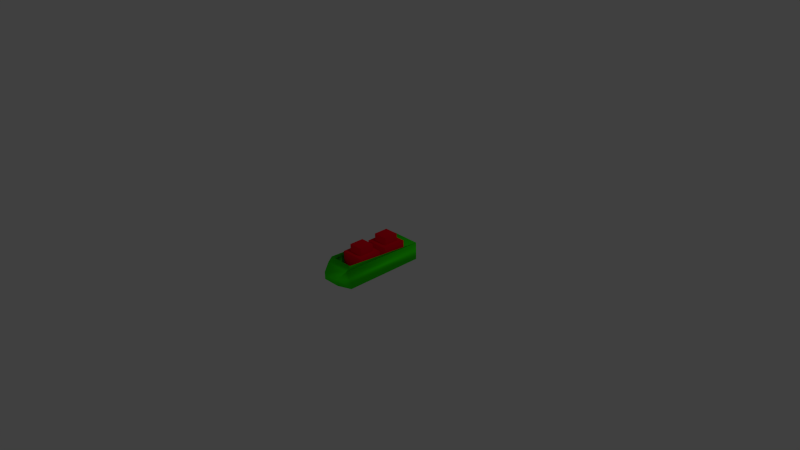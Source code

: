 # Source: fk-train.blend  (saved by Blender 2.76.0; exported with 4.5.12 LTS)
import bpy
from mathutils import Matrix  # noqa: F401  (used for matrix-valued properties, if any)

bpy.ops.wm.read_factory_settings(use_empty=True)
scene = bpy.context.scene
scene.name = 'Scene'

# ---- collections
col_collection_1 = bpy.data.collections.new('Collection 1'); scene.collection.children.link(col_collection_1)

# ---- materials (node trees are filled in below, after node groups)
mat_material = bpy.data.materials.new('Material')
mat_material.alpha_threshold = 0.0
mat_material.use_transparent_shadow = False
mat_material.diffuse_color = (0.03445, 1.0, 0.0, 1.0)
mat_material.roughness = 0.5
mat_material.specular_intensity = 0.8971
mat_material.line_color = (0.0, 0.0, 0.0, 1.0)
mat_material_001 = bpy.data.materials.new('Material.001')
mat_material_001.alpha_threshold = 0.0
mat_material_001.use_transparent_shadow = False
mat_material_001.diffuse_color = (0.8, 0.0, 0.01258, 1.0)
mat_material_001.roughness = 0.5

# ---- material node trees

# ---- world
world_world = bpy.data.worlds.new('World'); scene.world = world_world
world_world.color = (0.05088, 0.05088, 0.05088)
world_world.use_sun_shadow = False
world_world.sun_shadow_jitter_overblur = 0.0
world_world.cycles.sampling_method = 'MANUAL'
world_world.cycles.sample_map_resolution = 256

# ---- cameras
cam_camera = bpy.data.cameras.new('Camera')
cam_camera.clip_end = 100.0
cam_camera.lens = 35.0
cam_camera.sensor_width = 32.0
cam_camera.sensor_height = 18.0
cam_camera.ortho_scale = 7.314
cam_camera.dof.focus_distance = 0.0
cam_camera.dof.aperture_fstop = 128.0

# ---- lights
light_lamp = bpy.data.lights.new('Lamp', 'POINT')
light_lamp.transmission_factor = 0.0
light_lamp.cutoff_distance = 30.0
light_lamp.energy = 100.0
light_lamp.shadow_buffer_clip_start = 1.001
light_lamp.shadow_soft_size = 0.1
light_lamp.shadow_maximum_resolution = 0.006
light_lamp.use_absolute_resolution = True
light_lamp.cycles.use_multiple_importance_sampling = False

# ---- meshes
me_cube_002 = bpy.data.meshes.new('Cube.002')
me_cube_002.from_pydata([(1.0, 1.0, -1.0), (1.0, -1.0, -1.0), (-1.0, -1.0, -1.0), (-1.0, 1.0, -1.0), (1.0, 1.0, 0.1844), (0.8566, -1.076, 0.241), (-0.8566, -1.076, 0.241), (-1.0, 1.0, 0.1844), (1.0, -5.662e-07, 1.0), (-1.0, 1.788e-07, 1.0), (-5.066e-07, -1.0, 1.0), (2.682e-07, 1.0, 1.0), (0.8518, 0.8518, -0.8937), (0.8518, -0.8518, -0.8937), (-0.8518, 0.8518, -0.8937), (-0.8518, -0.8518, -0.8937), (0.6064, -1.264, -0.646), (-0.6064, -1.264, -0.646), (0.6064, -1.264, -0.1589), (-0.6064, -1.264, -0.1589), (3.88, 0.2209, 1.032), (2.608, 0.1113, -1.026), (-0.8292, 0.1139, -1.026), (-0.8292, 0.1139, 0.5449), (-0.8292, 0.6893, -1.026), (-0.8292, 0.6893, 0.5449), (0.7421, 0.6893, -1.026), (0.7421, 0.6893, 0.5449), (-0.5296, 0.2236, 0.5449), (-0.5296, 0.5796, 0.5449), (0.4425, 0.5796, 0.5449), (-0.5296, 0.2236, 1.032), (-0.5296, 0.5796, 1.032), (0.4425, 0.5796, 1.032), (-0.8292, 0.1139, -1.026), (-0.8292, 0.1139, 0.5449), (-0.8292, 0.6893, 0.5449), (0.7421, 0.1139, -1.026), (0.7421, 0.1139, 0.5449), (0.7421, 0.6893, -1.026), (0.7421, 0.6893, 0.5449), (-0.5296, 0.2236, 0.5449), (-0.5296, 0.5796, 0.5449), (0.4425, 0.5796, 0.5449), (0.4425, 0.2236, 0.5449), (-0.5296, 0.2236, 1.032), (-0.5296, 0.5796, 1.032), (0.4425, 0.5796, 1.032), (0.4425, 0.2236, 1.032), (-0.8292, -0.6286, -1.026), (-0.8292, -0.6286, 0.5449), (-0.8292, -0.05324, -1.026), (-0.8292, -0.05324, 0.5449), (0.7421, -0.05324, -1.026), (0.7421, -0.05324, 0.5449), (-0.5296, -0.5189, 0.5449), (-0.5296, -0.1629, 0.5449), (0.4425, -0.1629, 0.5449), (-0.5296, -0.5189, 1.032), (-0.5296, -0.1629, 1.032), (0.4425, -0.1629, 1.032), (-0.8292, -0.6286, -1.026), (-0.8292, -0.6286, 0.5449), (-0.8292, -0.05324, 0.5449), (0.7421, -0.6286, -1.026), (0.7421, -0.6286, 0.5449), (0.7421, -0.05324, -1.026), (0.7421, -0.05324, 0.5449), (-0.5296, -0.5189, 0.5449), (-0.5296, -0.1629, 0.5449), (0.4425, -0.1629, 0.5449), (0.4425, -0.5189, 0.5449), (-0.5296, -0.5189, 1.032), (-0.5296, -0.1629, 1.032), (0.4425, -0.1629, 1.032), (0.4425, -0.5189, 1.032), (0.8566, -0.972, 0.514), (-0.8566, -0.972, 0.514), (0.2532, -1.321, -0.5041), (-0.2532, -1.321, -0.5041), (0.2532, -1.321, -0.3007), (-0.2532, -1.321, -0.3007)], [], [(0, 1, 2, 3), (7, 6, 15, 14), (0, 4, 5, 1), (6, 2, 17, 19), (2, 6, 7, 3), (4, 0, 3, 7), (12, 14, 15, 13), (4, 7, 14, 12), (6, 5, 13, 15), (5, 4, 12, 13), (18, 19, 81, 80), (1, 5, 18, 16), (2, 1, 16, 17), (5, 6, 19, 18), (23, 25, 24, 22), (25, 27, 26, 24), (29, 28, 31, 32), (30, 29, 32, 33), (40, 38, 37, 39), (38, 35, 34, 37), (38, 40, 43, 44), (44, 43, 47, 48), (36, 35, 41, 42), (35, 38, 44, 41), (40, 36, 42, 43), (48, 47, 46, 45), (41, 44, 48, 45), (50, 52, 51, 49), (52, 54, 53, 51), (56, 55, 58, 59), (57, 56, 59, 60), (67, 65, 64, 66), (65, 62, 61, 64), (65, 67, 70, 71), (71, 70, 74, 75), (63, 62, 68, 69), (62, 65, 71, 68), (67, 63, 69, 70), (75, 74, 73, 72), (68, 71, 75, 72), (6, 5, 76, 77), (5, 76, 4), (6, 77, 7), (78, 80, 81, 79), (16, 18, 80, 78), (19, 17, 79, 81), (17, 16, 78, 79)])
me_cube_002.polygons.foreach_set('use_smooth', [True] * 47)
me_cube_002.polygons.foreach_set('material_index', [0, 0, 0, 0, 0, 0, 0, 0, 0, 0, 0, 0, 0, 0, 1, 1, 1, 1, 1, 1, 1, 1, 1, 1, 1, 1, 1, 1, 1, 1, 1, 1, 1, 1, 1, 1, 1, 1, 1, 1, 0, 0, 0, 0, 0, 0, 0])
me_cube_002.materials.append(mat_material)
me_cube_002.materials.append(mat_material_001)
me_cube_002.use_remesh_preserve_volume = False
me_cube_002.use_remesh_preserve_attributes = False
me_cube_002.use_mirror_vertex_groups = False
me_cube_002.update()

# ---- objects
ob_cube_000 = bpy.data.objects.new('Cube.000', me_cube_002)
ob_lamp = bpy.data.objects.new('Lamp', light_lamp)
ob_camera = bpy.data.objects.new('Camera', cam_camera)

# ---- transforms, parenting, visibility, modifiers, constraints
ob_cube_000.location = (0.0, 0.0, 0.0)
ob_cube_000.scale = (0.2053, 0.5608, 0.2053)
ob_cube_000.lock_rotations_4d = False
ob_cube_000.empty_display_type = 'ARROWS'
ob_cube_000.lineart.crease_threshold = 0.0
ob_lamp.location = (4.076, 1.005, 5.904)
ob_lamp.rotation_euler = (0.6503, 0.05522, 1.866)
ob_lamp.lock_rotations_4d = False
ob_lamp.empty_display_type = 'ARROWS'
ob_lamp.color = (0.0, 0.0, 0.0, 0.0)
ob_lamp.lineart.crease_threshold = 0.0
ob_camera.location = (7.481, -6.508, 5.344)
ob_camera.rotation_euler = (1.109, 0.01082, 0.8149)
ob_camera.lock_rotations_4d = False
ob_camera.empty_display_type = 'ARROWS'
ob_camera.color = (0.0, 0.0, 0.0, 0.0)
ob_camera.display_type = 'WIRE'
ob_camera.lineart.crease_threshold = 0.0

# ---- collection membership
col_collection_1.objects.link(ob_cube_000)
col_collection_1.objects.link(ob_lamp)
col_collection_1.objects.link(ob_camera)

# ---- scene / render settings (as saved in the file)
scene.camera = ob_camera
scene.frame_start = 1; scene.frame_end = 250; scene.frame_set(1)
scene.render.engine = 'BLENDER_EEVEE_NEXT'
scene.render.resolution_percentage = 50
scene.render.dither_intensity = 0.0
scene.cycles.use_denoising = False
scene.cycles.samples = 10
scene.cycles.sampling_pattern = 'TABULATED_SOBOL'
scene.cycles.light_sampling_threshold = 0.0
scene.cycles.use_adaptive_sampling = False
scene.cycles.use_light_tree = False
scene.cycles.blur_glossy = 0.0
scene.cycles.pixel_filter_type = 'GAUSSIAN'
scene.cycles.sample_clamp_indirect = 0.0
scene.view_settings.view_transform = 'Standard'
bpy.context.view_layer.update()
